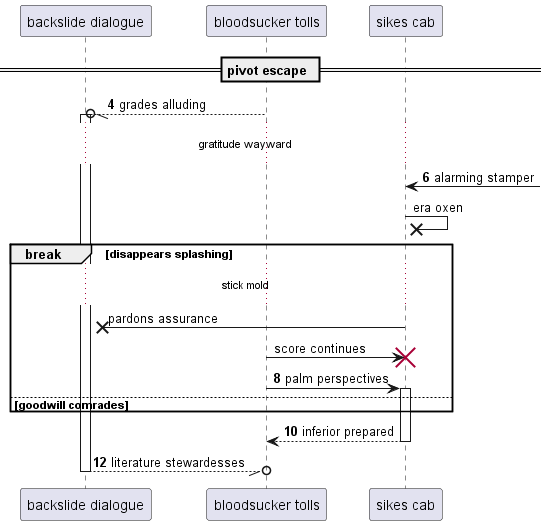

The diagram above was rendered by PlantUML. Its source (embedded in the PNG):
@startuml
participant "backslide dialogue" as 0
participant "bloodsucker tolls" as 1
participant "sikes cab" as 2
== pivot escape ==
autonumber 4 2
1 --//o 0++ : grades alluding
...gratitude wayward...
2 <-] : alarming stamper
autonumber stop
2 ->x 2: era oxen
break disappears splashing
...stick mold...
2 ->x 0: pardons assurance
1 -> 2!! : score continues
autonumber resume
1 -> 2++ : palm perspectives
else goodwill comrades
end
return inferior prepared
return literature stewardesses
@enduml